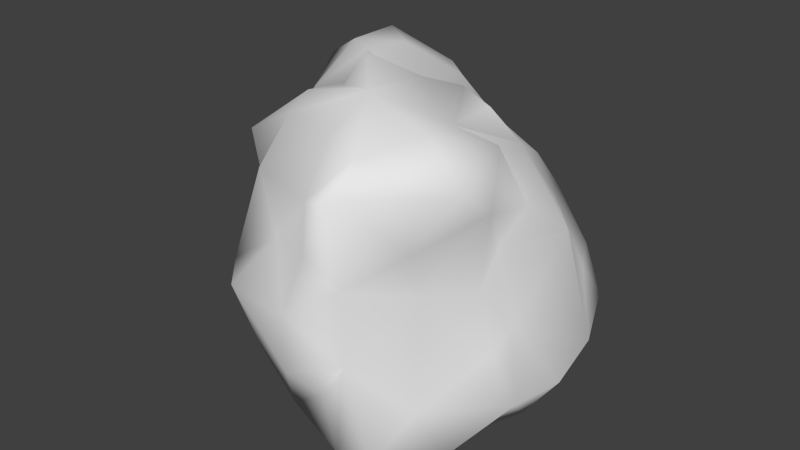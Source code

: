 # Source: Meteor_3.blend  (saved by Blender 2.75.0; exported with 4.5.12 LTS)
import bpy
from mathutils import Matrix  # noqa: F401  (used for matrix-valued properties, if any)

bpy.ops.wm.read_factory_settings(use_empty=True)
scene = bpy.context.scene
scene.name = 'Scene'

# ---- collections
col_collection_1 = bpy.data.collections.new('Collection 1'); scene.collection.children.link(col_collection_1)

# ---- materials (node trees are filled in below, after node groups)
mat_meteor_3 = bpy.data.materials.new('Meteor_3')
mat_meteor_3.alpha_threshold = 0.0
mat_meteor_3.use_transparent_shadow = False
mat_meteor_3.roughness = 0.5

# ---- material node trees

# ---- world
world_world = bpy.data.worlds.new('World'); scene.world = world_world
world_world.color = (0.05088, 0.05088, 0.05088)
world_world.use_sun_shadow = False
world_world.sun_shadow_jitter_overblur = 0.0
world_world.cycles.sampling_method = 'MANUAL'
world_world.cycles.sample_map_resolution = 256

# ---- meshes
me_meteor_3 = bpy.data.meshes.new('Meteor_3')
me_meteor_3.from_pydata([(-0.747, -1.024, 2.702), (-2.145, -0.9565, 1.38), (-1.045, -1.715, 2.466), (-0.1154, -2.639, 2.241), (0.3671, -2.153, 3.443), (0.3963, -2.31, 2.518), (0.9066, -2.864, 2.309), (2.347, -2.457, 3.605), (1.736, -2.435, 3.786), (1.877, -3.095, 2.375), (2.941, -2.827, 2.237), (2.628, -1.777, 2.696), (-2.501, -1.511, 0.451), (-0.9661, -2.306, 1.114), (-0.4948, -2.252, 1.34), (-0.2046, -2.842, 0.9256), (1.337, -3.129, 1.536), (0.6199, -3.424, 0.7701), (2.319, -3.348, 1.176), (1.614, -3.612, 0.8907), (3.546, -2.148, 0.9818), (-2.637, -1.548, -0.7205), (-1.089, -1.987, 0.2413), (-0.4494, -2.204, -0.0876), (1.193, -3.752, -0.1512), (0.1204, -3.184, -0.0383), (0.6014, -3.308, -0.9113), (-0.2837, -2.811, -1.125), (1.724, -3.209, -0.9173), (1.906, -3.411, -0.1188), (3.172, -2.969, 0.1307), (3.751, -2.18, -0.1957), (3.27, -2.73, -1.059), (-1.181, -1.852, -1.158), (-0.1722, -2.809, -1.668), (-0.8284, -2.293, -2.201), (1.466, -2.545, -1.885), (0.2115, -2.292, -2.207), (2.362, -3.201, -1.21), (2.698, -2.559, -2.096), (-2.792, -0.9112, -2.448), (-1.921, -2.002, -2.253), (0.5887, -1.635, -3.227), (0.5401, 2.888, 2.441), (-0.8427, 2.787, 2.055), (-0.5249, 2.19, 3.139), (1.039, 2.193, 3.639), (1.697, 2.984, 3.162), (1.756, 2.482, 3.836), (3.075, 2.311, 2.076), (2.226, 3.178, 2.006), (-2.132, 2.081, 1.807), (-0.7136, 3.144, 1.682), (-2.049, 1.979, 0.8545), (0.4822, 3.358, 1.431), (-0.1549, 3.725, 0.7448), (-0.4456, 3.101, 1.045), (-1.271, 2.701, 0.0814), (1.82, 2.831, 0.754), (3.0, 2.877, 1.065), (-2.67, 2.116, -0.4431), (-0.8079, 3.195, -0.1113), (0.5494, 3.221, 0.0051), (0.3011, 2.426, -0.6614), (1.08, 3.021, -0.5187), (2.019, 2.971, -0.0663), (3.148, 1.521, 0.2908), (2.397, 2.209, -0.558), (-2.878, 2.759, -1.96), (-3.352, 1.882, -1.284), (-1.633, 3.041, -0.9708), (-0.4569, 2.519, -0.8215), (-1.831, 2.801, -2.381), (0.6703, 2.339, -1.552), (1.753, 1.349, -2.112), (-2.795, 2.796, -3.1), (-0.4605, 2.332, -2.567), (0.7792, 1.154, -2.75), (-1.567, 0.0873, 2.455), (-0.2514, -1.244, 3.56), (0.6389, -1.16, 3.879), (1.908, -0.6016, 3.763), (1.29, -1.474, 3.655), (0.9217, 0.2621, 4.167), (-0.5152, 0.2321, 3.978), (2.311, 0.2561, 2.179), (-2.211, 0.9476, 1.172), (-0.9926, 0.3697, 3.419), (-1.173, 0.7829, 2.35), (0.0137, 1.113, 3.334), (1.878, 0.8803, 3.763), (1.161, 1.354, 3.855), (2.48, 1.296, 2.636), (3.166, -1.079, 1.246), (3.112, -0.8544, 0.5388), (3.758, -1.716, -1.176), (3.073, -0.6578, -1.922), (3.132, -1.526, -2.609), (2.895, 0.1509, 1.302), (2.699, -0.0543, -1.54), (2.232, 0.6935, -2.019), (2.746, 0.6613, 0.5892), (3.486, 0.8281, -0.5574), (2.971, 1.621, 1.142), (2.263, -1.628, -3.294), (2.388, -0.8954, -3.22), (-1.35, -1.59, -3.12), (-1.809, -1.164, -2.859), (0.6653, -1.1, -3.96), (0.2123, -0.2463, -4.226), (1.382, 0.0724, -3.546), (-0.542, -0.7303, -3.806), (-1.199, -0.3667, -4.051), (-2.118, -0.4573, -3.487), (-3.601, 0.1548, -2.714), (-3.26, -0.1815, -1.66), (-2.997, 0.3937, -3.404), (-0.369, 0.8742, -3.622), (-1.301, 0.987, -3.743), (-1.285, 0.5808, -4.168), (-2.18, 0.3347, -3.672), (-2.563, 1.547, -3.812), (-3.79, 1.134, -2.778), (-0.0694, 1.28, -2.735), (-1.342, 2.22, -3.396), (-1.987, 1.94, -3.77), (-3.047, 2.056, -3.235), (-3.734, 2.24, -2.204), (-3.113, -0.4416, -0.4031), (-2.103, -0.4995, 0.7298), (-3.639, 0.8212, -1.733), (-3.127, 0.7735, -0.1853)], [], [(0, 1, 2), (2, 3, 4), (5, 4, 3), (4, 5, 6), (7, 8, 9), (9, 8, 6), (6, 8, 4), (10, 11, 7), (1, 12, 13), (13, 2, 1), (3, 2, 13), (13, 14, 3), (14, 13, 15), (16, 6, 3), (16, 3, 17), (17, 3, 15), (3, 14, 15), (5, 3, 6), (6, 16, 9), (18, 9, 16), (18, 16, 19), (7, 9, 10), (9, 18, 10), (20, 11, 10), (10, 18, 20), (12, 21, 22), (22, 13, 12), (23, 13, 22), (13, 23, 15), (24, 25, 26), (24, 17, 25), (25, 17, 15), (25, 15, 23), (27, 25, 23), (17, 24, 19), (16, 17, 19), (24, 26, 28), (24, 29, 19), (30, 18, 29), (28, 29, 24), (18, 19, 29), (18, 30, 20), (31, 30, 32), (22, 21, 33), (23, 22, 27), (27, 22, 33), (34, 33, 35), (33, 34, 27), (26, 27, 34), (26, 25, 27), (26, 36, 28), (26, 37, 36), (36, 38, 28), (38, 29, 28), (29, 38, 32), (29, 32, 30), (32, 38, 39), (21, 40, 41), (33, 21, 41), (41, 35, 33), (42, 37, 35), (37, 26, 34), (37, 34, 35), (42, 36, 37), (38, 36, 39), (43, 44, 45), (46, 47, 43), (46, 43, 45), (48, 49, 47), (49, 50, 47), (51, 44, 52), (52, 53, 51), (44, 54, 52), (43, 54, 44), (55, 56, 54), (52, 57, 53), (57, 52, 56), (54, 56, 52), (43, 47, 54), (47, 50, 54), (58, 54, 50), (49, 59, 50), (59, 58, 50), (57, 60, 53), (56, 55, 57), (57, 55, 61), (54, 62, 55), (63, 61, 62), (62, 61, 55), (54, 58, 62), (64, 58, 65), (64, 62, 58), (59, 66, 58), (58, 66, 67), (67, 65, 58), (68, 69, 60), (57, 70, 60), (70, 61, 71), (57, 61, 70), (72, 70, 71), (70, 68, 60), (71, 61, 63), (73, 71, 63), (63, 62, 64), (73, 63, 64), (64, 65, 67), (64, 67, 73), (74, 73, 67), (75, 68, 72), (68, 70, 72), (76, 72, 71), (71, 73, 76), (77, 76, 73), (78, 1, 0), (2, 4, 79), (2, 79, 0), (4, 80, 79), (81, 82, 8), (82, 4, 8), (82, 80, 4), (7, 81, 8), (83, 84, 80), (84, 79, 80), (84, 0, 79), (81, 83, 80), (82, 81, 80), (7, 11, 81), (85, 81, 11), (1, 78, 86), (87, 88, 78), (78, 0, 87), (0, 84, 87), (89, 84, 83), (89, 87, 84), (81, 90, 83), (81, 85, 90), (86, 78, 88), (45, 88, 87), (87, 89, 45), (89, 83, 91), (83, 90, 91), (46, 91, 48), (48, 91, 90), (46, 89, 91), (90, 85, 92), (92, 48, 90), (86, 88, 51), (45, 44, 88), (44, 51, 88), (47, 46, 48), (46, 45, 89), (49, 48, 92), (11, 20, 93), (94, 93, 20), (20, 30, 31), (31, 94, 20), (32, 95, 31), (95, 32, 39), (96, 95, 97), (97, 95, 39), (85, 11, 93), (94, 98, 93), (85, 93, 98), (94, 31, 95), (96, 99, 95), (100, 99, 96), (98, 94, 101), (94, 102, 101), (94, 95, 102), (95, 99, 102), (85, 98, 103), (85, 103, 92), (98, 101, 103), (101, 66, 103), (101, 102, 66), (99, 100, 102), (67, 66, 102), (100, 67, 102), (92, 103, 49), (49, 103, 59), (66, 59, 103), (67, 100, 74), (39, 104, 97), (39, 36, 104), (105, 97, 104), (104, 36, 42), (42, 35, 106), (35, 41, 106), (106, 41, 107), (41, 40, 107), (97, 105, 96), (105, 100, 96), (104, 42, 108), (109, 104, 108), (110, 105, 104), (109, 110, 104), (42, 106, 111), (42, 111, 108), (112, 111, 106), (109, 108, 111), (113, 107, 40), (112, 106, 107), (113, 112, 107), (114, 40, 115), (116, 113, 40), (114, 116, 40), (105, 110, 100), (77, 74, 110), (74, 100, 110), (117, 77, 110), (111, 112, 109), (118, 117, 119), (119, 117, 109), (119, 109, 112), (117, 110, 109), (113, 120, 112), (120, 113, 116), (121, 120, 116), (119, 112, 120), (122, 116, 114), (117, 123, 77), (124, 117, 118), (117, 124, 123), (124, 76, 123), (118, 119, 121), (118, 121, 125), (118, 125, 124), (119, 120, 121), (121, 116, 122), (122, 126, 121), (126, 125, 121), (73, 74, 77), (123, 76, 77), (125, 75, 124), (124, 75, 72), (72, 76, 124), (126, 75, 125), (75, 126, 127), (68, 75, 127), (21, 12, 128), (129, 128, 12), (1, 129, 12), (21, 115, 40), (21, 128, 115), (86, 129, 1), (130, 114, 115), (115, 128, 130), (131, 130, 128), (128, 129, 131), (86, 131, 129), (114, 130, 122), (69, 122, 130), (130, 131, 69), (126, 122, 127), (122, 69, 127), (69, 68, 127), (69, 131, 60), (53, 60, 86), (86, 60, 131), (51, 53, 86)])
me_meteor_3.polygons.foreach_set('use_smooth', [True] * 260)
_uv = me_meteor_3.uv_layers.new(name='UVMap')
_uv.uv.foreach_set('vector', [0.2598, 0.8283, 0.2395, 0.7212, 0.2955, 0.8016, 0.7828, 0.4268, 0.8144, 0.3572, 0.884, 0.3923, 0.8495, 0.3569, 0.884, 0.3923, 0.8144, 0.3572, 0.884, 0.3923, 0.8495, 0.3569, 0.8597, 0.3154, 0.9766, 0.3138, 0.9556, 0.3468, 0.9029, 0.2756, 0.9029, 0.2756, 0.9556, 0.3468, 0.8597, 0.3154, 0.8597, 0.3154, 0.9556, 0.3468, 0.884, 0.3923, 0.6649, 0.5998, 0.6021, 0.5723, 0.638, 0.5152, 0.6791, 0.4452, 0.6323, 0.3992, 0.7308, 0.3539, 0.7308, 0.3539, 0.7828, 0.4268, 0.6841, 0.4486, 0.8144, 0.3572, 0.7828, 0.4268, 0.7308, 0.3539, 0.7308, 0.3539, 0.7574, 0.3466, 0.8144, 0.3572, 0.7574, 0.3466, 0.7308, 0.3539, 0.757, 0.3056, 0.8487, 0.2648, 0.8597, 0.3154, 0.8144, 0.3572, 0.8487, 0.2648, 0.8144, 0.3572, 0.7892, 0.2579, 0.7892, 0.2579, 0.8144, 0.3572, 0.757, 0.3056, 0.8144, 0.3572, 0.7574, 0.3466, 0.757, 0.3056, 0.8495, 0.3569, 0.8144, 0.3572, 0.8597, 0.3154, 0.8597, 0.3154, 0.8487, 0.2648, 0.9029, 0.2756, 0.8737, 0.2062, 0.9029, 0.2756, 0.8487, 0.2648, 0.8737, 0.2062, 0.8487, 0.2648, 0.834, 0.2213, 0.9766, 0.3138, 0.9029, 0.2756, 0.946, 0.2286, 0.9029, 0.2756, 0.8737, 0.2062, 0.946, 0.2286, 0.6327, 0.6835, 0.6021, 0.5723, 0.6649, 0.5998, 0.946, 0.2286, 0.8737, 0.2062, 0.9442, 0.1375, 0.6259, 0.3959, 0.5727, 0.3525, 0.6781, 0.3268, 0.6781, 0.3268, 0.7308, 0.3539, 0.6323, 0.3992, 0.6907, 0.2903, 0.7308, 0.3539, 0.6781, 0.3268, 0.7308, 0.3539, 0.6907, 0.2903, 0.757, 0.3056, 0.7786, 0.1996, 0.7354, 0.2488, 0.7217, 0.1949, 0.7786, 0.1996, 0.7892, 0.2579, 0.7354, 0.2488, 0.7354, 0.2488, 0.7892, 0.2579, 0.757, 0.3056, 0.7354, 0.2488, 0.757, 0.3056, 0.6907, 0.2903, 0.6703, 0.2249, 0.7354, 0.2488, 0.6907, 0.2903, 0.7892, 0.2579, 0.7786, 0.1996, 0.834, 0.2213, 0.8487, 0.2648, 0.7892, 0.2579, 0.834, 0.2213, 0.7786, 0.1996, 0.7217, 0.1949, 0.7618, 0.145, 0.7786, 0.1996, 0.8066, 0.169, 0.834, 0.2213, 0.8707, 0.1241, 0.8737, 0.2062, 0.8066, 0.169, 0.7618, 0.145, 0.8066, 0.169, 0.7786, 0.1996, 0.8737, 0.2062, 0.834, 0.2213, 0.8066, 0.169, 0.8737, 0.2062, 0.8707, 0.1241, 0.9442, 0.1375, 0.6314, 0.753, 0.6869, 0.7353, 0.6694, 0.8066, 0.6781, 0.3268, 0.5727, 0.3525, 0.6135, 0.2718, 0.6907, 0.2903, 0.6781, 0.3268, 0.6703, 0.2249, 0.6703, 0.2249, 0.6781, 0.3268, 0.6135, 0.2718, 0.6542, 0.1974, 0.6135, 0.2718, 0.5974, 0.2017, 0.6135, 0.2718, 0.6542, 0.1974, 0.6703, 0.2249, 0.7217, 0.1949, 0.6703, 0.2249, 0.6542, 0.1974, 0.7217, 0.1949, 0.7354, 0.2488, 0.6703, 0.2249, 0.7217, 0.1949, 0.7007, 0.1134, 0.7618, 0.145, 0.7217, 0.1949, 0.6355, 0.1536, 0.7007, 0.1134, 0.7007, 0.1134, 0.7735, 0.1088, 0.7618, 0.145, 0.7735, 0.1088, 0.8066, 0.169, 0.7618, 0.145, 0.8066, 0.169, 0.7735, 0.1088, 0.8094, 0.0647, 0.8066, 0.169, 0.8094, 0.0647, 0.8617, 0.1118, 0.8094, 0.0647, 0.7735, 0.1088, 0.7406, 0.0536, 0.2777, 0.5932, 0.2511, 0.4896, 0.3308, 0.507, 0.6135, 0.2718, 0.5569, 0.3402, 0.543, 0.2396, 0.543, 0.2396, 0.5974, 0.2017, 0.6135, 0.2718, 0.5984, 0.0918, 0.6355, 0.1536, 0.5974, 0.2017, 0.6355, 0.1536, 0.7217, 0.1949, 0.6542, 0.1974, 0.6355, 0.1536, 0.6542, 0.1974, 0.5974, 0.2017, 0.5984, 0.0918, 0.7007, 0.1134, 0.6355, 0.1536, 0.7735, 0.1088, 0.7007, 0.1134, 0.7406, 0.0536, 0.4283, 0.4019, 0.4716, 0.4729, 0.3977, 0.4804, 0.3427, 0.4033, 0.3736, 0.3473, 0.4283, 0.4019, 0.3427, 0.4033, 0.4283, 0.4019, 0.3977, 0.4804, 0.329, 0.3589, 0.3805, 0.2404, 0.3736, 0.3473, 0.3805, 0.2404, 0.4255, 0.2966, 0.3736, 0.3473, 0.311, 0.1161, 0.3452, 0.1964, 0.3226, 0.2165, 0.3226, 0.2165, 0.2533, 0.1292, 0.311, 0.1161, 0.3452, 0.1964, 0.3288, 0.2881, 0.3226, 0.2165, 0.4283, 0.4019, 0.4909, 0.3827, 0.4716, 0.4729, 0.2773, 0.2727, 0.2915, 0.2366, 0.3288, 0.2881, 0.3226, 0.2165, 0.2213, 0.2009, 0.2533, 0.1292, 0.2213, 0.2009, 0.3226, 0.2165, 0.2915, 0.2366, 0.3288, 0.2881, 0.2915, 0.2366, 0.3226, 0.2165, 0.4283, 0.4019, 0.3736, 0.3473, 0.4909, 0.3827, 0.3736, 0.3473, 0.4255, 0.2966, 0.4909, 0.3827, 0.5018, 0.2767, 0.5043, 0.3688, 0.4255, 0.2966, 0.3805, 0.2404, 0.4495, 0.2278, 0.4255, 0.2966, 0.4495, 0.2278, 0.5018, 0.2767, 0.4255, 0.2966, 0.2213, 0.2009, 0.1669, 0.1278, 0.2533, 0.1292, 0.2915, 0.2366, 0.2773, 0.2727, 0.2213, 0.2009, 0.2213, 0.2009, 0.2773, 0.2727, 0.2171, 0.2439, 0.3288, 0.2881, 0.2494, 0.3228, 0.2773, 0.2727, 0.1903, 0.3244, 0.2171, 0.2439, 0.2494, 0.3228, 0.2494, 0.3228, 0.2171, 0.2439, 0.2773, 0.2727, 0.3288, 0.2881, 0.3147, 0.3812, 0.2494, 0.3228, 0.2306, 0.3626, 0.3147, 0.3812, 0.2715, 0.4064, 0.2306, 0.3626, 0.2494, 0.3228, 0.3147, 0.3812, 0.4495, 0.2278, 0.5176, 0.1666, 0.5018, 0.2767, 0.3056, 0.7173, 0.4145, 0.7263, 0.3635, 0.7872, 0.3635, 0.7872, 0.3105, 0.7665, 0.3056, 0.7173, 0.0085, 0.5326, 0.0747, 0.5526, 0.0587, 0.6148, 0.2213, 0.2009, 0.1543, 0.2135, 0.1669, 0.1278, 0.1543, 0.2135, 0.2171, 0.2439, 0.1734, 0.2852, 0.2213, 0.2009, 0.2171, 0.2439, 0.1543, 0.2135, 0.0704, 0.228, 0.1543, 0.2135, 0.1734, 0.2852, 0.1543, 0.2135, 0.0763, 0.1628, 0.1669, 0.1278, 0.1734, 0.2852, 0.2171, 0.2439, 0.1903, 0.3244, 0.1534, 0.3636, 0.1734, 0.2852, 0.1903, 0.3244, 0.1903, 0.3244, 0.2494, 0.3228, 0.2306, 0.3626, 0.1534, 0.3636, 0.1903, 0.3244, 0.2306, 0.3626, 0.2306, 0.3626, 0.2715, 0.4064, 0.2342, 0.4498, 0.2306, 0.3626, 0.2342, 0.4498, 0.1534, 0.3636, 0.1265, 0.4503, 0.1534, 0.3636, 0.2342, 0.4498, 0.0145, 0.1874, 0.0763, 0.1628, 0.0704, 0.228, 0.0763, 0.1628, 0.1543, 0.2135, 0.0704, 0.228, 0.0786, 0.3138, 0.0704, 0.228, 0.1734, 0.2852, 0.1734, 0.2852, 0.1534, 0.3636, 0.0786, 0.3138, 0.0696, 0.4132, 0.0786, 0.3138, 0.1534, 0.3636, 0.1843, 0.7969, 0.2395, 0.7212, 0.2598, 0.8283, 0.2955, 0.8016, 0.3434, 0.8917, 0.2799, 0.8824, 0.2955, 0.8016, 0.2799, 0.8824, 0.2598, 0.8283, 0.3434, 0.8917, 0.2945, 0.9349, 0.2799, 0.8824, 0.8068, 0.8568, 0.7943, 0.9176, 0.7349, 0.9344, 0.7943, 0.9176, 0.8004, 0.9846, 0.7349, 0.9344, 0.7943, 0.9176, 0.8358, 0.9312, 0.8004, 0.9846, 0.7094, 0.908, 0.8068, 0.8568, 0.7349, 0.9344, 0.2248, 0.9847, 0.193, 0.9072, 0.2945, 0.9349, 0.193, 0.9072, 0.2799, 0.8824, 0.2945, 0.9349, 0.193, 0.9072, 0.2598, 0.8283, 0.2799, 0.8824, 0.8068, 0.8568, 0.8855, 0.8621, 0.8358, 0.9312, 0.7943, 0.9176, 0.8068, 0.8568, 0.8358, 0.9312, 0.638, 0.5152, 0.6021, 0.5723, 0.528, 0.5033, 0.4821, 0.5988, 0.528, 0.5033, 0.6021, 0.5723, 0.2395, 0.7212, 0.1843, 0.7969, 0.1281, 0.7139, 0.1755, 0.8653, 0.1376, 0.8075, 0.1843, 0.7969, 0.1843, 0.7969, 0.2598, 0.8283, 0.1755, 0.8653, 0.2598, 0.8283, 0.193, 0.9072, 0.1755, 0.8653, 0.1237, 0.9164, 0.193, 0.9072, 0.1714, 0.9881, 0.1237, 0.9164, 0.1755, 0.8653, 0.193, 0.9072, 0.8068, 0.8568, 0.866, 0.7953, 0.8855, 0.8621, 0.528, 0.5033, 0.4821, 0.5988, 0.4415, 0.5069, 0.1281, 0.7139, 0.1843, 0.7969, 0.1376, 0.8075, 0.0656, 0.8777, 0.1376, 0.8075, 0.1755, 0.8653, 0.1755, 0.8653, 0.1237, 0.9164, 0.0656, 0.8777, 0.1237, 0.9164, 0.1714, 0.9881, 0.1043, 0.9877, 0.8855, 0.8621, 0.866, 0.7953, 0.9152, 0.8023, 0.9547, 0.771, 0.9152, 0.8023, 0.9324, 0.7309, 0.9324, 0.7309, 0.9152, 0.8023, 0.866, 0.7953, 0.0562, 0.9722, 0.1237, 0.9164, 0.1043, 0.9877, 0.4415, 0.5069, 0.4821, 0.5988, 0.4179, 0.5816, 0.4179, 0.5816, 0.3492, 0.5007, 0.4415, 0.5069, 0.1281, 0.7139, 0.1376, 0.8075, 0.0597, 0.7472, 0.0656, 0.8777, 0.0193, 0.8215, 0.1376, 0.8075, 0.0193, 0.8215, 0.0597, 0.7472, 0.1376, 0.8075, 0.3736, 0.3473, 0.3427, 0.4033, 0.329, 0.3589, 0.0562, 0.9722, 0.0656, 0.8777, 0.1237, 0.9164, 0.3581, 0.6272, 0.3492, 0.5007, 0.4179, 0.5816, 0.6021, 0.5723, 0.6327, 0.6835, 0.5671, 0.6629, 0.5527, 0.7026, 0.5671, 0.6629, 0.6327, 0.6835, 0.6327, 0.6835, 0.6869, 0.7353, 0.6314, 0.753, 0.6314, 0.753, 0.5527, 0.7026, 0.6327, 0.6835, 0.6694, 0.8066, 0.6043, 0.8088, 0.6314, 0.753, 0.6043, 0.8088, 0.6694, 0.8066, 0.6649, 0.8786, 0.54, 0.8641, 0.6043, 0.8088, 0.5936, 0.8995, 0.5936, 0.8995, 0.6043, 0.8088, 0.6649, 0.8786, 0.4821, 0.5988, 0.6021, 0.5723, 0.5671, 0.6629, 0.5527, 0.7026, 0.4931, 0.6576, 0.5671, 0.6629, 0.4821, 0.5988, 0.5671, 0.6629, 0.4931, 0.6576, 0.5527, 0.7026, 0.6314, 0.753, 0.6043, 0.8088, 0.54, 0.8641, 0.4965, 0.8506, 0.6043, 0.8088, 0.4481, 0.8813, 0.4965, 0.8506, 0.54, 0.8641, 0.4931, 0.6576, 0.5527, 0.7026, 0.4645, 0.6979, 0.5527, 0.7026, 0.4601, 0.7733, 0.4645, 0.6979, 0.5527, 0.7026, 0.6043, 0.8088, 0.4601, 0.7733, 0.6043, 0.8088, 0.4965, 0.8506, 0.4601, 0.7733, 0.4821, 0.5988, 0.4931, 0.6576, 0.406, 0.6745, 0.4821, 0.5988, 0.406, 0.6745, 0.4179, 0.5816, 0.4931, 0.6576, 0.4645, 0.6979, 0.406, 0.6745, 0.4645, 0.6979, 0.4145, 0.7263, 0.406, 0.6745, 0.4645, 0.6979, 0.4601, 0.7733, 0.4145, 0.7263, 0.4965, 0.8506, 0.4481, 0.8813, 0.4601, 0.7733, 0.3635, 0.7872, 0.4145, 0.7263, 0.4601, 0.7733, 0.4481, 0.8813, 0.3635, 0.7872, 0.4601, 0.7733, 0.4179, 0.5816, 0.406, 0.6745, 0.3581, 0.6272, 0.3581, 0.6272, 0.406, 0.6745, 0.3342, 0.6895, 0.4145, 0.7263, 0.3342, 0.6895, 0.406, 0.6745, 0.3635, 0.7872, 0.4481, 0.8813, 0.4024, 0.8925, 0.0937, 0.0722, 0.1851, 0.0692, 0.1462, 0.1205, 0.7406, 0.0536, 0.7007, 0.1134, 0.6581, 0.0164, 0.2107, 0.104, 0.1462, 0.1205, 0.1851, 0.0692, 0.6581, 0.0164, 0.7007, 0.1134, 0.5984, 0.0918, 0.5984, 0.0918, 0.5974, 0.2017, 0.5276, 0.1765, 0.5974, 0.2017, 0.543, 0.2396, 0.5276, 0.1765, 0.9429, 0.5972, 0.9882, 0.6437, 0.9296, 0.6344, 0.9882, 0.6437, 0.9263, 0.6981, 0.9296, 0.6344, 0.5936, 0.8995, 0.5442, 0.9482, 0.54, 0.8641, 0.5442, 0.9482, 0.4481, 0.8813, 0.54, 0.8641, 0.9489, 0.3878, 0.944, 0.4843, 0.8922, 0.4753, 0.3322, 0.0264, 0.1851, 0.0692, 0.2751, 0.0154, 0.2934, 0.0966, 0.2107, 0.104, 0.1851, 0.0692, 0.3322, 0.0264, 0.2934, 0.0966, 0.1851, 0.0692, 0.944, 0.4843, 0.9429, 0.5972, 0.8805, 0.5475, 0.944, 0.4843, 0.8805, 0.5475, 0.8922, 0.4753, 0.8551, 0.5848, 0.8805, 0.5475, 0.9429, 0.5972, 0.8422, 0.5046, 0.8922, 0.4753, 0.8805, 0.5475, 0.8734, 0.6438, 0.9296, 0.6344, 0.9263, 0.6981, 0.8551, 0.5848, 0.9429, 0.5972, 0.9296, 0.6344, 0.8734, 0.6438, 0.8551, 0.5848, 0.9296, 0.6344, 0.1753, 0.4669, 0.2511, 0.4896, 0.197, 0.5304, 0.8321, 0.7001, 0.8734, 0.6438, 0.9263, 0.6981, 0.8615, 0.7458, 0.8321, 0.7001, 0.9263, 0.6981, 0.5442, 0.9482, 0.4687, 0.9855, 0.4481, 0.8813, 0.0696, 0.4132, 0.1265, 0.4503, 0.0181, 0.4811, 0.4024, 0.8925, 0.4481, 0.8813, 0.4687, 0.9855, 0.4021, 0.0682, 0.3617, 0.1452, 0.2934, 0.0966, 0.8805, 0.5475, 0.8551, 0.5848, 0.8422, 0.5046, 0.4481, 0.0383, 0.4021, 0.0682, 0.4293, 0.01, 0.4293, 0.01, 0.4021, 0.0682, 0.3322, 0.0264, 0.8012, 0.596, 0.8422, 0.5046, 0.8551, 0.5848, 0.4021, 0.0682, 0.2934, 0.0966, 0.3322, 0.0264, 0.8734, 0.6438, 0.8267, 0.6512, 0.8551, 0.5848, 0.8267, 0.6512, 0.8734, 0.6438, 0.8321, 0.7001, 0.7598, 0.6823, 0.8267, 0.6512, 0.8321, 0.7001, 0.8012, 0.596, 0.8551, 0.5848, 0.8267, 0.6512, 0.8065, 0.7666, 0.8321, 0.7001, 0.8615, 0.7458, 0.4021, 0.0682, 0.4059, 0.1259, 0.3617, 0.1452, 0.4975, 0.0947, 0.4021, 0.0682, 0.4481, 0.0383, 0.4021, 0.0682, 0.4975, 0.0947, 0.4059, 0.1259, 0.4975, 0.0947, 0.4627, 0.1577, 0.4059, 0.1259, 0.4481, 0.0383, 0.4293, 0.01, 0.525, 0.0137, 0.4481, 0.0383, 0.525, 0.0137, 0.5135, 0.0521, 0.4481, 0.0383, 0.5135, 0.0521, 0.4975, 0.0947, 0.8012, 0.596, 0.8267, 0.6512, 0.7598, 0.6823, 0.7598, 0.6823, 0.8321, 0.7001, 0.8065, 0.7666, 0.8065, 0.7666, 0.742, 0.7318, 0.7598, 0.6823, 0.5772, 0.0268, 0.5135, 0.0521, 0.525, 0.0137, 0.1534, 0.3636, 0.1265, 0.4503, 0.0696, 0.4132, 0.4059, 0.1259, 0.4627, 0.1577, 0.3617, 0.1452, 0.5135, 0.0521, 0.5884, 0.0722, 0.4975, 0.0947, 0.0181, 0.2793, 0.0145, 0.1874, 0.0704, 0.228, 0.0704, 0.228, 0.0786, 0.3138, 0.0181, 0.2793, 0.5772, 0.0268, 0.5884, 0.0722, 0.5135, 0.0521, 0.6968, 0.7386, 0.742, 0.7318, 0.7452, 0.804, 0.6859, 0.8036, 0.6968, 0.7386, 0.7452, 0.804, 0.2777, 0.5932, 0.2702, 0.6616, 0.2072, 0.6041, 0.2128, 0.6896, 0.2072, 0.6041, 0.2702, 0.6616, 0.2395, 0.7212, 0.2128, 0.6896, 0.2702, 0.6616, 0.2777, 0.5932, 0.197, 0.5304, 0.2511, 0.4896, 0.2777, 0.5932, 0.2072, 0.6041, 0.197, 0.5304, 0.1281, 0.7139, 0.2128, 0.6896, 0.2395, 0.7212, 0.1357, 0.5223, 0.1753, 0.4669, 0.197, 0.5304, 0.197, 0.5304, 0.2072, 0.6041, 0.1357, 0.5223, 0.1387, 0.6162, 0.1357, 0.5223, 0.2072, 0.6041, 0.2072, 0.6041, 0.2128, 0.6896, 0.1387, 0.6162, 0.1281, 0.7139, 0.1387, 0.6162, 0.2128, 0.6896, 0.1753, 0.4669, 0.1357, 0.5223, 0.1176, 0.4622, 0.0747, 0.5526, 0.1176, 0.4622, 0.1357, 0.5223, 0.1357, 0.5223, 0.1387, 0.6162, 0.0747, 0.5526, 0.742, 0.7318, 0.8065, 0.7666, 0.7452, 0.804, 0.1176, 0.4622, 0.0747, 0.5526, 0.0539, 0.4949, 0.0747, 0.5526, 0.0085, 0.5326, 0.0539, 0.4949, 0.0747, 0.5526, 0.1387, 0.6162, 0.0587, 0.6148, 0.0658, 0.6954, 0.0587, 0.6148, 0.1281, 0.7139, 0.1281, 0.7139, 0.0587, 0.6148, 0.1387, 0.6162, 0.0597, 0.7472, 0.0658, 0.6954, 0.1281, 0.7139])
me_meteor_3.materials.append(mat_meteor_3)
me_meteor_3.use_remesh_preserve_volume = False
me_meteor_3.use_remesh_preserve_attributes = False
me_meteor_3.use_mirror_vertex_groups = False
me_meteor_3.update()
me_meteor_3.normals_split_custom_set([tuple(v) for v in zip(*[iter([-0.7724, -0.1906, 0.6059, -0.8305, -0.3041, 0.4666, -0.7174, -0.4935, 0.4917, -0.7174, -0.4935, 0.4917, -0.47, -0.7931, 0.3874, -0.3919, -0.6421, 0.6589, -0.2122, -0.8915, 0.4002, -0.3919, -0.6421, 0.6589, -0.47, -0.7931, 0.3874, -0.3919, -0.6421, 0.6589, -0.2122, -0.8915, 0.4002, -0.2791, -0.8984, 0.339, 0.6847, -0.3095, 0.6598, -0.08669, -0.5681, 0.8184, 0.01239, -0.9449, 0.3272, 0.01239, -0.9449, 0.3272, -0.08669, -0.5681, 0.8184, -0.2791, -0.8984, 0.339, -0.2791, -0.8984, 0.339, -0.08669, -0.5681, 0.8184, -0.3919, -0.6421, 0.6589, 0.7733, -0.54, 0.3322, 0.8945, 0.1843, 0.4073, 0.6847, -0.3095, 0.6598, -0.8305, -0.3041, 0.4666, -0.7055, -0.6098, 0.3611, -0.5993, -0.7893, 0.1337, -0.5993, -0.7893, 0.1337, -0.7174, -0.4935, 0.4917, -0.8305, -0.3041, 0.4666, -0.47, -0.7931, 0.3874, -0.7174, -0.4935, 0.4917, -0.5993, -0.7893, 0.1337, -0.5993, -0.7893, 0.1337, -0.4643, -0.8813, 0.08781, -0.47, -0.7931, 0.3874, -0.4643, -0.8813, 0.08781, -0.5993, -0.7893, 0.1337, -0.6673, -0.7443, 0.02612, -0.1443, -0.9232, 0.3563, -0.2791, -0.8984, 0.339, -0.47, -0.7931, 0.3874, -0.1443, -0.9232, 0.3563, -0.47, -0.7931, 0.3874, -0.3335, -0.907, 0.257, -0.3335, -0.907, 0.257, -0.47, -0.7931, 0.3874, -0.6673, -0.7443, 0.02612, -0.47, -0.7931, 0.3874, -0.4643, -0.8813, 0.08781, -0.6673, -0.7443, 0.02612, -0.2122, -0.8915, 0.4002, -0.47, -0.7931, 0.3874, -0.2791, -0.8984, 0.339, -0.2791, -0.8984, 0.339, -0.1443, -0.9232, 0.3563, 0.01239, -0.9449, 0.3272, 0.432, -0.8929, 0.1271, 0.01239, -0.9449, 0.3272, -0.1443, -0.9232, 0.3563, 0.432, -0.8929, 0.1271, -0.1443, -0.9232, 0.3563, 0.0786, -0.9622, 0.2606, 0.6847, -0.3095, 0.6598, 0.01239, -0.9449, 0.3272, 0.7733, -0.54, 0.3322, 0.01239, -0.9449, 0.3272, 0.432, -0.8929, 0.1271, 0.7733, -0.54, 0.3322, 0.9524, -0.1484, 0.2664, 0.8945, 0.1843, 0.4073, 0.7733, -0.54, 0.3322, 0.7733, -0.54, 0.3322, 0.432, -0.8929, 0.1271, 0.9524, -0.1484, 0.2664, -0.7055, -0.6098, 0.3611, -0.6382, -0.7697, 0.0153, -0.3911, -0.9143, -0.1055, -0.3911, -0.9143, -0.1055, -0.5993, -0.7893, 0.1337, -0.7055, -0.6098, 0.3611, -0.6109, -0.7852, 0.1011, -0.5993, -0.7893, 0.1337, -0.3911, -0.9143, -0.1055, -0.5993, -0.7893, 0.1337, -0.6109, -0.7852, 0.1011, -0.6673, -0.7443, 0.02612, -0.067, -0.9857, -0.1547, -0.6626, -0.7489, -0.013, -0.1655, -0.8855, -0.4342, -0.067, -0.9857, -0.1547, -0.3335, -0.907, 0.257, -0.6626, -0.7489, -0.013, -0.6626, -0.7489, -0.013, -0.3335, -0.907, 0.257, -0.6673, -0.7443, 0.02612, -0.6626, -0.7489, -0.013, -0.6673, -0.7443, 0.02612, -0.6109, -0.7852, 0.1011, -0.6733, -0.7391, -0.0214, -0.6626, -0.7489, -0.013, -0.6109, -0.7852, 0.1011, -0.3335, -0.907, 0.257, -0.067, -0.9857, -0.1547, 0.0786, -0.9622, 0.2606, -0.1443, -0.9232, 0.3563, -0.3335, -0.907, 0.257, 0.0786, -0.9622, 0.2606, -0.067, -0.9857, -0.1547, -0.1655, -0.8855, -0.4342, 0.0126, -0.8768, -0.4807, -0.067, -0.9857, -0.1547, 0.3655, -0.9234, -0.1172, 0.0786, -0.9622, 0.2606, 0.5934, -0.8034, 0.0497, 0.432, -0.8929, 0.1271, 0.3655, -0.9234, -0.1172, 0.0126, -0.8768, -0.4807, 0.3655, -0.9234, -0.1172, -0.067, -0.9857, -0.1547, 0.432, -0.8929, 0.1271, 0.0786, -0.9622, 0.2606, 0.3655, -0.9234, -0.1172, 0.432, -0.8929, 0.1271, 0.5934, -0.8034, 0.0497, 0.9524, -0.1484, 0.2664, 0.9947, -0.05279, 0.08871, 0.5934, -0.8034, 0.0497, 0.6671, -0.6921, -0.2758, -0.3911, -0.9143, -0.1055, -0.6382, -0.7697, 0.0153, -0.4032, -0.9125, 0.0695, -0.6109, -0.7852, 0.1011, -0.3911, -0.9143, -0.1055, -0.6733, -0.7391, -0.0214, -0.6733, -0.7391, -0.0214, -0.3911, -0.9143, -0.1055, -0.4032, -0.9125, 0.0695, -0.2919, -0.8625, -0.4133, -0.4032, -0.9125, 0.0695, -0.2424, -0.9117, -0.3317, -0.4032, -0.9125, 0.0695, -0.2919, -0.8625, -0.4133, -0.6733, -0.7391, -0.0214, -0.1655, -0.8855, -0.4342, -0.6733, -0.7391, -0.0214, -0.2919, -0.8625, -0.4133, -0.1655, -0.8855, -0.4342, -0.6626, -0.7489, -0.013, -0.6733, -0.7391, -0.0214, -0.1655, -0.8855, -0.4342, -0.04213, -0.8129, -0.5808, 0.0126, -0.8768, -0.4807, -0.1655, -0.8855, -0.4342, 0.0005034, -0.8106, -0.5855, -0.04213, -0.8129, -0.5808, -0.04213, -0.8129, -0.5808, 0.2087, -0.9207, -0.3297, 0.0126, -0.8768, -0.4807, 0.2087, -0.9207, -0.3297, 0.3655, -0.9234, -0.1172, 0.0126, -0.8768, -0.4807, 0.3655, -0.9234, -0.1172, 0.2087, -0.9207, -0.3297, 0.6671, -0.6921, -0.2758, 0.3655, -0.9234, -0.1172, 0.6671, -0.6921, -0.2758, 0.5934, -0.8034, 0.0497, 0.6671, -0.6921, -0.2758, 0.2087, -0.9207, -0.3297, 0.3466, -0.7378, -0.5792, -0.6382, -0.7697, 0.0153, -0.7329, -0.597, -0.3263, -0.4814, -0.8579, -0.1794, -0.4032, -0.9125, 0.0695, -0.6382, -0.7697, 0.0153, -0.4814, -0.8579, -0.1794, -0.4814, -0.8579, -0.1794, -0.2424, -0.9117, -0.3317, -0.4032, -0.9125, 0.0695, -0.0569, -0.7918, -0.6082, 0.0005034, -0.8106, -0.5855, -0.2424, -0.9117, -0.3317, 0.0005034, -0.8106, -0.5855, -0.1655, -0.8855, -0.4342, -0.2919, -0.8625, -0.4133, 0.0005034, -0.8106, -0.5855, -0.2919, -0.8625, -0.4133, -0.2424, -0.9117, -0.3317, -0.0569, -0.7918, -0.6082, -0.04213, -0.8129, -0.5808, 0.0005034, -0.8106, -0.5855, 0.2087, -0.9207, -0.3297, -0.04213, -0.8129, -0.5808, 0.3466, -0.7378, -0.5792, -0.2563, 0.8343, 0.4881, -0.4738, 0.5754, 0.6666, -0.5738, 0.4574, 0.6793, -0.3567, 0.4888, 0.7961, 0.1685, 0.8748, 0.4543, -0.2563, 0.8343, 0.4881, -0.3567, 0.4888, 0.7961, -0.2563, 0.8343, 0.4881, -0.5738, 0.4574, 0.6793, 0.5771, 0.3108, 0.7552, 0.9216, 0.1129, 0.3714, 0.1685, 0.8748, 0.4543, 0.9216, 0.1129, 0.3714, 0.3174, 0.9422, 0.1075, 0.1685, 0.8748, 0.4543, -0.7312, 0.3277, 0.5983, -0.4738, 0.5754, 0.6666, -0.4335, 0.885, 0.17, -0.4335, 0.885, 0.17, -0.77, 0.6177, 0.1601, -0.7312, 0.3277, 0.5983, -0.4738, 0.5754, 0.6666, 0.0863, 0.9901, 0.1105, -0.4335, 0.885, 0.17, -0.2563, 0.8343, 0.4881, 0.0863, 0.9901, 0.1105, -0.4738, 0.5754, 0.6666, -0.07639, 0.997, 0.01271, -0.4864, 0.8561, 0.1746, 0.0863, 0.9901, 0.1105, -0.4335, 0.885, 0.17, -0.5843, 0.7779, 0.2311, -0.77, 0.6177, 0.1601, -0.5843, 0.7779, 0.2311, -0.4335, 0.885, 0.17, -0.4864, 0.8561, 0.1746, 0.0863, 0.9901, 0.1105, -0.4864, 0.8561, 0.1746, -0.4335, 0.885, 0.17, -0.2563, 0.8343, 0.4881, 0.1685, 0.8748, 0.4543, 0.0863, 0.9901, 0.1105, 0.1685, 0.8748, 0.4543, 0.3174, 0.9422, 0.1075, 0.0863, 0.9901, 0.1105, 0.325, 0.9034, -0.2798, 0.0863, 0.9901, 0.1105, 0.3174, 0.9422, 0.1075, 0.9216, 0.1129, 0.3714, 0.5962, 0.6814, -0.4245, 0.3174, 0.9422, 0.1075, 0.5962, 0.6814, -0.4245, 0.325, 0.9034, -0.2798, 0.3174, 0.9422, 0.1075, -0.5843, 0.7779, 0.2311, -0.6627, 0.6034, 0.4435, -0.77, 0.6177, 0.1601, -0.4864, 0.8561, 0.1746, -0.07639, 0.997, 0.01271, -0.5843, 0.7779, 0.2311, -0.5843, 0.7779, 0.2311, -0.07639, 0.997, 0.01271, -0.1649, 0.9173, -0.3625, 0.0863, 0.9901, 0.1105, 0.1962, 0.9065, -0.3738, -0.07639, 0.997, 0.01271, -0.1208, 0.8618, -0.4926, -0.1649, 0.9173, -0.3625, 0.1962, 0.9065, -0.3738, 0.1962, 0.9065, -0.3738, -0.1649, 0.9173, -0.3625, -0.07639, 0.997, 0.01271, 0.0863, 0.9901, 0.1105, 0.325, 0.9034, -0.2798, 0.1962, 0.9065, -0.3738, 0.1768, 0.8606, -0.4776, 0.325, 0.9034, -0.2798, 0.5419, 0.8275, -0.1469, 0.1768, 0.8606, -0.4776, 0.1962, 0.9065, -0.3738, 0.325, 0.9034, -0.2798, 0.5962, 0.6814, -0.4245, 0.9232, 0.3809, -0.05131, 0.325, 0.9034, -0.2798, 0.325, 0.9034, -0.2798, 0.9232, 0.3809, -0.05131, 0.6208, 0.6579, -0.4264, 0.6208, 0.6579, -0.4264, 0.5419, 0.8275, -0.1469, 0.325, 0.9034, -0.2798, -0.4044, 0.8974, 0.1766, -0.8491, 0.3478, 0.3975, -0.6627, 0.6034, 0.4435, -0.5843, 0.7779, 0.2311, -0.0988, 0.9921, 0.07739, -0.6627, 0.6034, 0.4435, -0.0988, 0.9921, 0.07739, -0.1649, 0.9173, -0.3625, 0.2725, 0.9225, -0.2735, -0.5843, 0.7779, 0.2311, -0.1649, 0.9173, -0.3625, -0.0988, 0.9921, 0.07739, 0.191, 0.9595, -0.2073, -0.0988, 0.9921, 0.07739, 0.2725, 0.9225, -0.2735, -0.0988, 0.9921, 0.07739, -0.4044, 0.8974, 0.1766, -0.6627, 0.6034, 0.4435, 0.2725, 0.9225, -0.2735, -0.1649, 0.9173, -0.3625, -0.1208, 0.8618, -0.4926, 0.2938, 0.8227, -0.4867, 0.2725, 0.9225, -0.2735, -0.1208, 0.8618, -0.4926, -0.1208, 0.8618, -0.4926, 0.1962, 0.9065, -0.3738, 0.1768, 0.8606, -0.4776, 0.2938, 0.8227, -0.4867, -0.1208, 0.8618, -0.4926, 0.1768, 0.8606, -0.4776, 0.1768, 0.8606, -0.4776, 0.5419, 0.8275, -0.1469, 0.6208, 0.6579, -0.4264, 0.1768, 0.8606, -0.4776, 0.6208, 0.6579, -0.4264, 0.2938, 0.8227, -0.4867, 0.4915, 0.6225, -0.609, 0.2938, 0.8227, -0.4867, 0.6208, 0.6579, -0.4264, -0.2549, 0.8446, -0.4708, -0.4044, 0.8974, 0.1766, 0.191, 0.9595, -0.2073, -0.4044, 0.8974, 0.1766, -0.0988, 0.9921, 0.07739, 0.191, 0.9595, -0.2073, 0.4016, 0.8132, -0.4212, 0.191, 0.9595, -0.2073, 0.2725, 0.9225, -0.2735, 0.2725, 0.9225, -0.2735, 0.2938, 0.8227, -0.4867, 0.4016, 0.8132, -0.4212, 0.3346, 0.6686, -0.6641, 0.4016, 0.8132, -0.4212, 0.2938, 0.8227, -0.4867, -0.8051, -0.0583, 0.5902, -0.8305, -0.3041, 0.4666, -0.7724, -0.1906, 0.6059, -0.7174, -0.4935, 0.4917, -0.3919, -0.6421, 0.6589, -0.5979, -0.3464, 0.7228, -0.7174, -0.4935, 0.4917, -0.5979, -0.3464, 0.7228, -0.7724, -0.1906, 0.6059, -0.3919, -0.6421, 0.6589, -0.0542, -0.2787, 0.9588, -0.5979, -0.3464, 0.7228, 0.7578, 0.05841, 0.6498, -0.08232, -0.1107, 0.9904, -0.08669, -0.5681, 0.8184, -0.08232, -0.1107, 0.9904, -0.3919, -0.6421, 0.6589, -0.08669, -0.5681, 0.8184, -0.08232, -0.1107, 0.9904, -0.0542, -0.2787, 0.9588, -0.3919, -0.6421, 0.6589, 0.6847, -0.3095, 0.6598, 0.7578, 0.05841, 0.6498, -0.08669, -0.5681, 0.8184, 0.01239, 0.0684, 0.9976, -0.4539, 0.09977, 0.8854, -0.0542, -0.2787, 0.9588, -0.4539, 0.09977, 0.8854, -0.5979, -0.3464, 0.7228, -0.0542, -0.2787, 0.9588, -0.4539, 0.09977, 0.8854, -0.7724, -0.1906, 0.6059, -0.5979, -0.3464, 0.7228, 0.7578, 0.05841, 0.6498, 0.01239, 0.0684, 0.9976, -0.0542, -0.2787, 0.9588, -0.08232, -0.1107, 0.9904, 0.7578, 0.05841, 0.6498, -0.0542, -0.2787, 0.9588, 0.6847, -0.3095, 0.6598, 0.8945, 0.1843, 0.4073, 0.7578, 0.05841, 0.6498, 0.9207, 0.04658, 0.3875, 0.7578, 0.05841, 0.6498, 0.8945, 0.1843, 0.4073, -0.8305, -0.3041, 0.4666, -0.8051, -0.0583, 0.5902, -0.8686, -0.00239, 0.4955, -0.7942, 0.05092, 0.6055, -0.7816, 0.2393, 0.5761, -0.8051, -0.0583, 0.5902, -0.8051, -0.0583, 0.5902, -0.7724, -0.1906, 0.6059, -0.7942, 0.05092, 0.6055, -0.7724, -0.1906, 0.6059, -0.4539, 0.09977, 0.8854, -0.7942, 0.05092, 0.6055, -0.2394, 0.288, 0.9272, -0.4539, 0.09977, 0.8854, 0.01239, 0.0684, 0.9976, -0.2394, 0.288, 0.9272, -0.7942, 0.05092, 0.6055, -0.4539, 0.09977, 0.8854, 0.7578, 0.05841, 0.6498, 0.7691, 0.005687, 0.6391, 0.01239, 0.0684, 0.9976, 0.7578, 0.05841, 0.6498, 0.9207, 0.04658, 0.3875, 0.7691, 0.005687, 0.6391, -0.8686, -0.00239, 0.4955, -0.8051, -0.0583, 0.5902, -0.7816, 0.2393, 0.5761, -0.5738, 0.4574, 0.6793, -0.7816, 0.2393, 0.5761, -0.7942, 0.05092, 0.6055, -0.7942, 0.05092, 0.6055, -0.2394, 0.288, 0.9272, -0.5738, 0.4574, 0.6793, -0.2394, 0.288, 0.9272, 0.01239, 0.0684, 0.9976, -0.1871, 0.1776, 0.9662, 0.01239, 0.0684, 0.9976, 0.7691, 0.005687, 0.6391, -0.1871, 0.1776, 0.9662, -0.3567, 0.4888, 0.7961, -0.1871, 0.1776, 0.9662, 0.5771, 0.3108, 0.7552, 0.5771, 0.3108, 0.7552, -0.1871, 0.1776, 0.9662, 0.7691, 0.005687, 0.6391, -0.3567, 0.4888, 0.7961, -0.2394, 0.288, 0.9272, -0.1871, 0.1776, 0.9662, 0.7691, 0.005687, 0.6391, 0.9207, 0.04658, 0.3875, 0.8838, -0.1939, 0.4258, 0.8838, -0.1939, 0.4258, 0.5771, 0.3108, 0.7552, 0.7691, 0.005687, 0.6391, -0.8686, -0.00239, 0.4955, -0.7816, 0.2393, 0.5761, -0.7312, 0.3277, 0.5983, -0.5738, 0.4574, 0.6793, -0.4738, 0.5754, 0.6666, -0.7816, 0.2393, 0.5761, -0.4738, 0.5754, 0.6666, -0.7312, 0.3277, 0.5983, -0.7816, 0.2393, 0.5761, 0.1685, 0.8748, 0.4543, -0.3567, 0.4888, 0.7961, 0.5771, 0.3108, 0.7552, -0.3567, 0.4888, 0.7961, -0.5738, 0.4574, 0.6793, -0.2394, 0.288, 0.9272, 0.9216, 0.1129, 0.3714, 0.5771, 0.3108, 0.7552, 0.8838, -0.1939, 0.4258, 0.8945, 0.1843, 0.4073, 0.9524, -0.1484, 0.2664, 0.9087, 0.2414, 0.3406, 0.9501, 0.1568, 0.2698, 0.9087, 0.2414, 0.3406, 0.9524, -0.1484, 0.2664, 0.9524, -0.1484, 0.2664, 0.5934, -0.8034, 0.0497, 0.9947, -0.05279, 0.08871, 0.9947, -0.05279, 0.08871, 0.9501, 0.1568, 0.2698, 0.9524, -0.1484, 0.2664, 0.6671, -0.6921, -0.2758, 0.9879, -0.003322, -0.1552, 0.9947, -0.05279, 0.08871, 0.9879, -0.003322, -0.1552, 0.6671, -0.6921, -0.2758, 0.3466, -0.7378, -0.5792, 0.831, 0.4507, -0.326, 0.9879, -0.003322, -0.1552, 0.8255, -0.1244, -0.5505, 0.8255, -0.1244, -0.5505, 0.9879, -0.003322, -0.1552, 0.3466, -0.7378, -0.5792, 0.9207, 0.04658, 0.3875, 0.8945, 0.1843, 0.4073, 0.9087, 0.2414, 0.3406, 0.9501, 0.1568, 0.2698, 0.9433, 0.1172, 0.3105, 0.9087, 0.2414, 0.3406, 0.9207, 0.04658, 0.3875, 0.9087, 0.2414, 0.3406, 0.9433, 0.1172, 0.3105, 0.9501, 0.1568, 0.2698, 0.9947, -0.05279, 0.08871, 0.9879, -0.003322, -0.1552, 0.831, 0.4507, -0.326, 0.7605, 0.2739, -0.5887, 0.9879, -0.003322, -0.1552, 0.7106, 0.4258, -0.5601, 0.7605, 0.2739, -0.5887, 0.831, 0.4507, -0.326, 0.9433, 0.1172, 0.3105, 0.9501, 0.1568, 0.2698, 0.957, 0.03408, 0.2882, 0.9501, 0.1568, 0.2698, 0.9351, 0.2986, -0.1907, 0.957, 0.03408, 0.2882, 0.9501, 0.1568, 0.2698, 0.9879, -0.003322, -0.1552, 0.9351, 0.2986, -0.1907, 0.9879, -0.003322, -0.1552, 0.7605, 0.2739, -0.5887, 0.9351, 0.2986, -0.1907, 0.9207, 0.04658, 0.3875, 0.9433, 0.1172, 0.3105, 0.9699, -0.1632, 0.1805, 0.9207, 0.04658, 0.3875, 0.9699, -0.1632, 0.1805, 0.8838, -0.1939, 0.4258, 0.9433, 0.1172, 0.3105, 0.957, 0.03408, 0.2882, 0.9699, -0.1632, 0.1805, 0.957, 0.03408, 0.2882, 0.9232, 0.3809, -0.05131, 0.9699, -0.1632, 0.1805, 0.957, 0.03408, 0.2882, 0.9351, 0.2986, -0.1907, 0.9232, 0.3809, -0.05131, 0.7605, 0.2739, -0.5887, 0.7106, 0.4258, -0.5601, 0.9351, 0.2986, -0.1907, 0.6208, 0.6579, -0.4264, 0.9232, 0.3809, -0.05131, 0.9351, 0.2986, -0.1907, 0.7106, 0.4258, -0.5601, 0.6208, 0.6579, -0.4264, 0.9351, 0.2986, -0.1907, 0.8838, -0.1939, 0.4258, 0.9699, -0.1632, 0.1805, 0.9216, 0.1129, 0.3714, 0.9216, 0.1129, 0.3714, 0.9699, -0.1632, 0.1805, 0.5962, 0.6814, -0.4245, 0.9232, 0.3809, -0.05131, 0.5962, 0.6814, -0.4245, 0.9699, -0.1632, 0.1805, 0.6208, 0.6579, -0.4264, 0.7106, 0.4258, -0.5601, 0.4915, 0.6225, -0.609, 0.3466, -0.7378, -0.5792, 0.2445, -0.5717, -0.7832, 0.8255, -0.1244, -0.5505, 0.3466, -0.7378, -0.5792, -0.04213, -0.8129, -0.5808, 0.2445, -0.5717, -0.7832, 0.6558, 0.3354, -0.6763, 0.8255, -0.1244, -0.5505, 0.2445, -0.5717, -0.7832, 0.2445, -0.5717, -0.7832, -0.04213, -0.8129, -0.5808, -0.0569, -0.7918, -0.6082, -0.0569, -0.7918, -0.6082, -0.2424, -0.9117, -0.3317, -0.252, -0.676, -0.6925, -0.2424, -0.9117, -0.3317, -0.4814, -0.8579, -0.1794, -0.252, -0.676, -0.6925, -0.252, -0.676, -0.6925, -0.4814, -0.8579, -0.1794, -0.527, -0.5337, -0.6614, -0.4814, -0.8579, -0.1794, -0.7329, -0.597, -0.3263, -0.527, -0.5337, -0.6614, 0.8255, -0.1244, -0.5505, 0.6558, 0.3354, -0.6763, 0.831, 0.4507, -0.326, 0.6558, 0.3354, -0.6763, 0.7106, 0.4258, -0.5601, 0.831, 0.4507, -0.326, 0.2445, -0.5717, -0.7832, -0.0569, -0.7918, -0.6082, 0.03741, -0.5241, -0.8508, 0.2355, 0.1917, -0.9528, 0.2445, -0.5717, -0.7832, 0.03741, -0.5241, -0.8508, 0.4963, 0.4144, -0.7629, 0.6558, 0.3354, -0.6763, 0.2445, -0.5717, -0.7832, 0.2355, 0.1917, -0.9528, 0.4963, 0.4144, -0.7629, 0.2445, -0.5717, -0.7832, -0.0569, -0.7918, -0.6082, -0.252, -0.676, -0.6925, -0.0952, -0.5964, -0.797, -0.0569, -0.7918, -0.6082, -0.0952, -0.5964, -0.797, 0.03741, -0.5241, -0.8508, -0.2534, -0.369, -0.8942, -0.0952, -0.5964, -0.797, -0.252, -0.676, -0.6925, 0.2355, 0.1917, -0.9528, 0.03741, -0.5241, -0.8508, -0.0952, -0.5964, -0.797, -0.4643, -0.5427, -0.6999, -0.527, -0.5337, -0.6614, -0.7329, -0.597, -0.3263, -0.2534, -0.369, -0.8942, -0.252, -0.676, -0.6925, -0.527, -0.5337, -0.6614, -0.4643, -0.5427, -0.6999, -0.2534, -0.369, -0.8942, -0.527, -0.5337, -0.6614, -0.8432, -0.4441, -0.3031, -0.7329, -0.597, -0.3263, -0.9006, -0.4338, 0.02592, -0.5622, -0.2879, -0.7753, -0.4643, -0.5427, -0.6999, -0.7329, -0.597, -0.3263, -0.8432, -0.4441, -0.3031, -0.5622, -0.2879, -0.7753, -0.7329, -0.597, -0.3263, 0.6558, 0.3354, -0.6763, 0.4963, 0.4144, -0.7629, 0.7106, 0.4258, -0.5601, 0.3346, 0.6686, -0.6641, 0.4915, 0.6225, -0.609, 0.4963, 0.4144, -0.7629, 0.4915, 0.6225, -0.609, 0.7106, 0.4258, -0.5601, 0.4963, 0.4144, -0.7629, 0.3674, 0.5979, -0.7125, 0.3346, 0.6686, -0.6641, 0.4963, 0.4144, -0.7629, -0.0952, -0.5964, -0.797, -0.2534, -0.369, -0.8942, 0.2355, 0.1917, -0.9528, 0.2387, 0.4535, -0.8587, 0.3674, 0.5979, -0.7125, -0.08591, 0.1911, -0.9778, -0.08591, 0.1911, -0.9778, 0.3674, 0.5979, -0.7125, 0.2355, 0.1917, -0.9528, -0.08591, 0.1911, -0.9778, 0.2355, 0.1917, -0.9528, -0.2534, -0.369, -0.8942, 0.3674, 0.5979, -0.7125, 0.4963, 0.4144, -0.7629, 0.2355, 0.1917, -0.9528, -0.4643, -0.5427, -0.6999, -0.3952, -0.219, -0.8921, -0.2534, -0.369, -0.8942, -0.3952, -0.219, -0.8921, -0.4643, -0.5427, -0.6999, -0.5622, -0.2879, -0.7753, -0.4187, 0.09941, -0.9027, -0.3952, -0.219, -0.8921, -0.5622, -0.2879, -0.7753, -0.08591, 0.1911, -0.9778, -0.2534, -0.369, -0.8942, -0.3952, -0.219, -0.8921, -0.9301, 0.0381, -0.3653, -0.5622, -0.2879, -0.7753, -0.8432, -0.4441, -0.3031, 0.3674, 0.5979, -0.7125, 0.3916, 0.5545, -0.7343, 0.3346, 0.6686, -0.6641, 0.3749, 0.6637, -0.6472, 0.3674, 0.5979, -0.7125, 0.2387, 0.4535, -0.8587, 0.3674, 0.5979, -0.7125, 0.3749, 0.6637, -0.6472, 0.3916, 0.5545, -0.7343, 0.3749, 0.6637, -0.6472, 0.4016, 0.8132, -0.4212, 0.3916, 0.5545, -0.7343, 0.2387, 0.4535, -0.8587, -0.08591, 0.1911, -0.9778, -0.4187, 0.09941, -0.9027, 0.2387, 0.4535, -0.8587, -0.4187, 0.09941, -0.9027, 0.07579, 0.3993, -0.9137, 0.2387, 0.4535, -0.8587, 0.07579, 0.3993, -0.9137, 0.3749, 0.6637, -0.6472, -0.08591, 0.1911, -0.9778, -0.3952, -0.219, -0.8921, -0.4187, 0.09941, -0.9027, -0.4187, 0.09941, -0.9027, -0.5622, -0.2879, -0.7753, -0.9301, 0.0381, -0.3653, -0.9301, 0.0381, -0.3653, -0.6443, 0.3058, -0.701, -0.4187, 0.09941, -0.9027, -0.6443, 0.3058, -0.701, 0.07579, 0.3993, -0.9137, -0.4187, 0.09941, -0.9027, 0.2938, 0.8227, -0.4867, 0.4915, 0.6225, -0.609, 0.3346, 0.6686, -0.6641, 0.3916, 0.5545, -0.7343, 0.4016, 0.8132, -0.4212, 0.3346, 0.6686, -0.6641, 0.07579, 0.3993, -0.9137, -0.2549, 0.8446, -0.4708, 0.3749, 0.6637, -0.6472, 0.3749, 0.6637, -0.6472, -0.2549, 0.8446, -0.4708, 0.191, 0.9595, -0.2073, 0.191, 0.9595, -0.2073, 0.4016, 0.8132, -0.4212, 0.3749, 0.6637, -0.6472, -0.6443, 0.3058, -0.701, -0.2549, 0.8446, -0.4708, 0.07579, 0.3993, -0.9137, -0.2549, 0.8446, -0.4708, -0.6443, 0.3058, -0.701, -0.9113, 0.4099, 0.0389, -0.4044, 0.8974, 0.1766, -0.2549, 0.8446, -0.4708, -0.9113, 0.4099, 0.0389, -0.6382, -0.7697, 0.0153, -0.7055, -0.6098, 0.3611, -0.91, -0.2173, 0.3532, -0.907, -0.03499, 0.4197, -0.91, -0.2173, 0.3532, -0.7055, -0.6098, 0.3611, -0.8305, -0.3041, 0.4666, -0.907, -0.03499, 0.4197, -0.7055, -0.6098, 0.3611, -0.6382, -0.7697, 0.0153, -0.9006, -0.4338, 0.02592, -0.7329, -0.597, -0.3263, -0.6382, -0.7697, 0.0153, -0.91, -0.2173, 0.3532, -0.9006, -0.4338, 0.02592, -0.8686, -0.00239, 0.4955, -0.907, -0.03499, 0.4197, -0.8305, -0.3041, 0.4666, -0.9751, -0.0411, 0.2181, -0.8432, -0.4441, -0.3031, -0.9006, -0.4338, 0.02592, -0.9006, -0.4338, 0.02592, -0.91, -0.2173, 0.3532, -0.9751, -0.0411, 0.2181, -0.8693, 0.07561, 0.4884, -0.9751, -0.0411, 0.2181, -0.91, -0.2173, 0.3532, -0.91, -0.2173, 0.3532, -0.907, -0.03499, 0.4197, -0.8693, 0.07561, 0.4884, -0.8686, -0.00239, 0.4955, -0.8693, 0.07561, 0.4884, -0.907, -0.03499, 0.4197, -0.8432, -0.4441, -0.3031, -0.9751, -0.0411, 0.2181, -0.9301, 0.0381, -0.3653, -0.8491, 0.3478, 0.3975, -0.9301, 0.0381, -0.3653, -0.9751, -0.0411, 0.2181, -0.9751, -0.0411, 0.2181, -0.8693, 0.07561, 0.4884, -0.8491, 0.3478, 0.3975, -0.6443, 0.3058, -0.701, -0.9301, 0.0381, -0.3653, -0.9113, 0.4099, 0.0389, -0.9301, 0.0381, -0.3653, -0.8491, 0.3478, 0.3975, -0.9113, 0.4099, 0.0389, -0.8491, 0.3478, 0.3975, -0.4044, 0.8974, 0.1766, -0.9113, 0.4099, 0.0389, -0.8491, 0.3478, 0.3975, -0.8693, 0.07561, 0.4884, -0.6627, 0.6034, 0.4435, -0.77, 0.6177, 0.1601, -0.6627, 0.6034, 0.4435, -0.8686, -0.00239, 0.4955, -0.8686, -0.00239, 0.4955, -0.6627, 0.6034, 0.4435, -0.8693, 0.07561, 0.4884, -0.7312, 0.3277, 0.5983, -0.77, 0.6177, 0.1601, -0.8686, -0.00239, 0.4955])] * 3)])

# ---- objects
ob_meteor_3 = bpy.data.objects.new('Meteor_3', me_meteor_3)

# ---- transforms, parenting, visibility, modifiers, constraints
ob_meteor_3.location = (0.0, 0.0, 0.0)
ob_meteor_3.rotation_euler = (1.571, -0.0, 0.0)
ob_meteor_3.lineart.crease_threshold = 0.0

# ---- collection membership
col_collection_1.objects.link(ob_meteor_3)

# ---- scene / render settings (as saved in the file)
scene.frame_start = 1; scene.frame_end = 250; scene.frame_set(1)
scene.render.engine = 'BLENDER_EEVEE_NEXT'
scene.render.resolution_percentage = 50
scene.render.dither_intensity = 0.0
scene.cycles.use_denoising = False
scene.cycles.samples = 10
scene.cycles.sampling_pattern = 'TABULATED_SOBOL'
scene.cycles.light_sampling_threshold = 0.0
scene.cycles.use_adaptive_sampling = False
scene.cycles.use_light_tree = False
scene.cycles.blur_glossy = 0.0
scene.cycles.pixel_filter_type = 'GAUSSIAN'
scene.cycles.sample_clamp_indirect = 0.0
scene.view_settings.view_transform = 'Standard'
bpy.context.view_layer.update()

# ---- added for rendering (the .blend has no active camera and no usable light): camera, sun
cam_auto = bpy.data.cameras.new('AutoCamera')
cam_auto.lens = 50.0
cam_auto.sensor_width = 36.0
cam_auto.clip_end = 1000.0
ob_auto_camera = bpy.data.objects.new('AutoCamera', cam_auto)
scene.collection.objects.link(ob_auto_camera)
ob_auto_camera.location = (12.5108, -15.0026, 10.0076)
ob_auto_camera.rotation_euler = (1.09748, -7.21219e-08, 0.694738)
scene.camera = ob_auto_camera
light_auto_sun = bpy.data.lights.new('AutoSun', 'SUN')
light_auto_sun.energy = 3.0
light_auto_sun.angle = 0.0523599
ob_auto_sun = bpy.data.objects.new('AutoSun', light_auto_sun)
scene.collection.objects.link(ob_auto_sun)
ob_auto_sun.rotation_euler = (0.872665, 0.174533, 0.523599)
bpy.context.view_layer.update()
